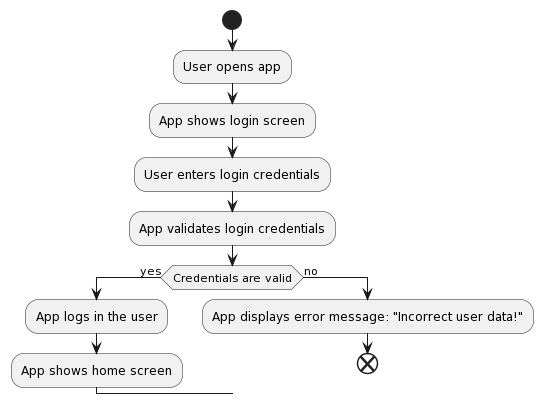

The diagram above was rendered by PlantUML. Its source (embedded in the PNG):
@startuml
start
:User opens app;
:App shows login screen;
:User enters login credentials;
:App validates login credentials;
if (Credentials are valid) then (yes)
  :App logs in the user;
  :App shows home screen;
else (no)
  :App displays error message: "Incorrect user data!";
  end
@enduml